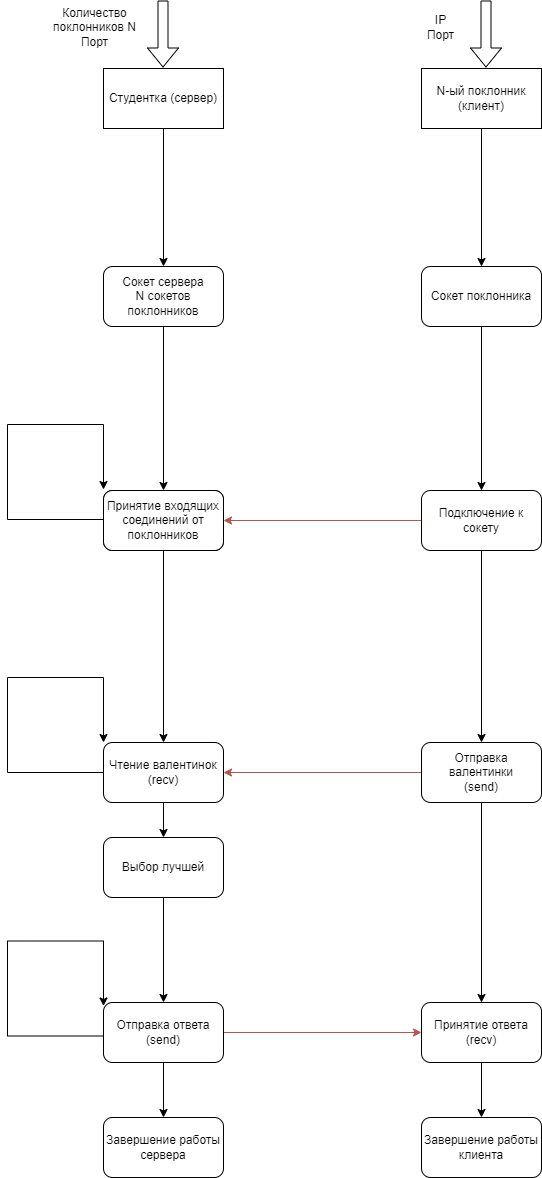

The diagram above was exported from draw.io. Its source (the exported page's mxGraphModel, read from the mxfile embedded in the PNG):
<mxGraphModel dx="1050" dy="587" grid="0" gridSize="10" guides="1" tooltips="1" connect="1" arrows="1" fold="1" page="1" pageScale="1" pageWidth="827" pageHeight="1169" background="#ffffff" math="0" shadow="0">
  <root>
    <mxCell id="0" />
    <mxCell id="1" parent="0" />
    <mxCell id="jhsBdyMcgnMwkSATw2Hx-2" value="" style="shape=flexArrow;endArrow=classic;html=1;rounded=0;" parent="1" edge="1">
      <mxGeometry width="50" height="50" relative="1" as="geometry">
        <mxPoint x="255.5" as="sourcePoint" />
        <mxPoint x="255.5" y="67" as="targetPoint" />
      </mxGeometry>
    </mxCell>
    <mxCell id="jhsBdyMcgnMwkSATw2Hx-3" value="Количество поклонников N&lt;br&gt;Порт" style="text;strokeColor=none;align=center;fillColor=none;html=1;verticalAlign=middle;whiteSpace=wrap;rounded=0;" parent="1" vertex="1">
      <mxGeometry x="141" y="12" width="93" height="30" as="geometry" />
    </mxCell>
    <mxCell id="yCXkvZiFUCYwQPllfjn2-6" style="edgeStyle=orthogonalEdgeStyle;rounded=0;orthogonalLoop=1;jettySize=auto;html=1;entryX=0.5;entryY=0;entryDx=0;entryDy=0;" edge="1" parent="1" source="NoGdNCsF7vs6WXYk9WJa-8" target="yCXkvZiFUCYwQPllfjn2-26">
      <mxGeometry relative="1" as="geometry">
        <mxPoint x="256" y="253.5" as="targetPoint" />
      </mxGeometry>
    </mxCell>
    <mxCell id="NoGdNCsF7vs6WXYk9WJa-8" value="Студентка (сервер)" style="rounded=0;whiteSpace=wrap;html=1;" parent="1" vertex="1">
      <mxGeometry x="196" y="68" width="120" height="60" as="geometry" />
    </mxCell>
    <mxCell id="yCXkvZiFUCYwQPllfjn2-7" style="edgeStyle=orthogonalEdgeStyle;rounded=0;orthogonalLoop=1;jettySize=auto;html=1;entryX=0.5;entryY=0;entryDx=0;entryDy=0;" edge="1" parent="1" source="NoGdNCsF7vs6WXYk9WJa-9" target="yCXkvZiFUCYwQPllfjn2-28">
      <mxGeometry relative="1" as="geometry">
        <mxPoint x="574" y="253.5" as="targetPoint" />
      </mxGeometry>
    </mxCell>
    <mxCell id="NoGdNCsF7vs6WXYk9WJa-9" value="N-ый поклонник (клиент)" style="rounded=0;whiteSpace=wrap;html=1;" parent="1" vertex="1">
      <mxGeometry x="514" y="68" width="120" height="60" as="geometry" />
    </mxCell>
    <mxCell id="NoGdNCsF7vs6WXYk9WJa-15" style="edgeStyle=orthogonalEdgeStyle;rounded=0;orthogonalLoop=1;jettySize=auto;html=1;exitX=0.5;exitY=1;exitDx=0;exitDy=0;entryX=0.5;entryY=0;entryDx=0;entryDy=0;" parent="1" source="NoGdNCsF7vs6WXYk9WJa-13" target="NoGdNCsF7vs6WXYk9WJa-17" edge="1">
      <mxGeometry relative="1" as="geometry">
        <mxPoint x="574" y="457" as="targetPoint" />
      </mxGeometry>
    </mxCell>
    <mxCell id="yCXkvZiFUCYwQPllfjn2-11" style="edgeStyle=orthogonalEdgeStyle;rounded=0;orthogonalLoop=1;jettySize=auto;html=1;fillColor=#f8cecc;strokeColor=#b85450;" edge="1" parent="1" source="NoGdNCsF7vs6WXYk9WJa-13" target="yCXkvZiFUCYwQPllfjn2-9">
      <mxGeometry relative="1" as="geometry" />
    </mxCell>
    <mxCell id="NoGdNCsF7vs6WXYk9WJa-13" value="Подключение к сокету" style="rounded=1;whiteSpace=wrap;html=1;" parent="1" vertex="1">
      <mxGeometry x="514" y="490" width="120" height="60" as="geometry" />
    </mxCell>
    <mxCell id="yCXkvZiFUCYwQPllfjn2-19" style="edgeStyle=orthogonalEdgeStyle;rounded=0;orthogonalLoop=1;jettySize=auto;html=1;entryX=1;entryY=0.5;entryDx=0;entryDy=0;fillColor=#f8cecc;strokeColor=#b85450;" edge="1" parent="1" source="NoGdNCsF7vs6WXYk9WJa-17" target="NoGdNCsF7vs6WXYk9WJa-38">
      <mxGeometry relative="1" as="geometry" />
    </mxCell>
    <mxCell id="yCXkvZiFUCYwQPllfjn2-21" style="edgeStyle=orthogonalEdgeStyle;rounded=0;orthogonalLoop=1;jettySize=auto;html=1;entryX=0.5;entryY=0;entryDx=0;entryDy=0;" edge="1" parent="1" source="NoGdNCsF7vs6WXYk9WJa-17" target="NoGdNCsF7vs6WXYk9WJa-49">
      <mxGeometry relative="1" as="geometry" />
    </mxCell>
    <mxCell id="NoGdNCsF7vs6WXYk9WJa-17" value="Отправка валентинки&lt;br&gt;(send)" style="rounded=1;whiteSpace=wrap;html=1;" parent="1" vertex="1">
      <mxGeometry x="514" y="742" width="120" height="60" as="geometry" />
    </mxCell>
    <mxCell id="NoGdNCsF7vs6WXYk9WJa-40" style="edgeStyle=orthogonalEdgeStyle;rounded=0;orthogonalLoop=1;jettySize=auto;html=1;entryX=0;entryY=0;entryDx=0;entryDy=0;exitX=0;exitY=0.5;exitDx=0;exitDy=0;" parent="1" source="NoGdNCsF7vs6WXYk9WJa-38" target="NoGdNCsF7vs6WXYk9WJa-38" edge="1">
      <mxGeometry relative="1" as="geometry">
        <Array as="points">
          <mxPoint x="100" y="772" />
          <mxPoint x="100" y="677" />
          <mxPoint x="196" y="677" />
        </Array>
        <mxPoint x="196" y="487" as="targetPoint" />
      </mxGeometry>
    </mxCell>
    <mxCell id="NoGdNCsF7vs6WXYk9WJa-48" style="edgeStyle=orthogonalEdgeStyle;rounded=0;orthogonalLoop=1;jettySize=auto;html=1;exitX=0.5;exitY=1;exitDx=0;exitDy=0;entryX=0.5;entryY=0;entryDx=0;entryDy=0;" parent="1" source="NoGdNCsF7vs6WXYk9WJa-38" target="NoGdNCsF7vs6WXYk9WJa-44" edge="1">
      <mxGeometry relative="1" as="geometry" />
    </mxCell>
    <mxCell id="NoGdNCsF7vs6WXYk9WJa-38" value="Чтение валентинок&lt;br&gt;(recv)" style="rounded=1;whiteSpace=wrap;html=1;" parent="1" vertex="1">
      <mxGeometry x="196" y="742" width="120" height="60" as="geometry" />
    </mxCell>
    <mxCell id="NoGdNCsF7vs6WXYk9WJa-56" style="edgeStyle=orthogonalEdgeStyle;rounded=0;orthogonalLoop=1;jettySize=auto;html=1;exitX=0.5;exitY=1;exitDx=0;exitDy=0;entryX=0.5;entryY=0;entryDx=0;entryDy=0;" parent="1" source="NoGdNCsF7vs6WXYk9WJa-44" target="NoGdNCsF7vs6WXYk9WJa-50" edge="1">
      <mxGeometry relative="1" as="geometry" />
    </mxCell>
    <mxCell id="NoGdNCsF7vs6WXYk9WJa-44" value="Выбор лучшей" style="rounded=1;whiteSpace=wrap;html=1;" parent="1" vertex="1">
      <mxGeometry x="196" y="837" width="120" height="60" as="geometry" />
    </mxCell>
    <mxCell id="yCXkvZiFUCYwQPllfjn2-10" style="edgeStyle=orthogonalEdgeStyle;rounded=0;orthogonalLoop=1;jettySize=auto;html=1;entryX=0.5;entryY=0;entryDx=0;entryDy=0;exitX=0.5;exitY=1;exitDx=0;exitDy=0;" edge="1" parent="1" source="yCXkvZiFUCYwQPllfjn2-26" target="yCXkvZiFUCYwQPllfjn2-9">
      <mxGeometry relative="1" as="geometry">
        <mxPoint x="256" y="338.5" as="sourcePoint" />
      </mxGeometry>
    </mxCell>
    <mxCell id="yCXkvZiFUCYwQPllfjn2-22" style="edgeStyle=orthogonalEdgeStyle;rounded=0;orthogonalLoop=1;jettySize=auto;html=1;" edge="1" parent="1" source="NoGdNCsF7vs6WXYk9WJa-49" target="NoGdNCsF7vs6WXYk9WJa-88">
      <mxGeometry relative="1" as="geometry" />
    </mxCell>
    <mxCell id="NoGdNCsF7vs6WXYk9WJa-49" value="Принятие ответа&lt;br&gt;(recv)" style="rounded=1;whiteSpace=wrap;html=1;" parent="1" vertex="1">
      <mxGeometry x="514" y="1002" width="120" height="60" as="geometry" />
    </mxCell>
    <mxCell id="NoGdNCsF7vs6WXYk9WJa-54" style="edgeStyle=orthogonalEdgeStyle;rounded=0;orthogonalLoop=1;jettySize=auto;html=1;exitX=1;exitY=0.5;exitDx=0;exitDy=0;entryX=0;entryY=0.5;entryDx=0;entryDy=0;fillColor=#f8cecc;strokeColor=#b85450;" parent="1" source="NoGdNCsF7vs6WXYk9WJa-50" target="NoGdNCsF7vs6WXYk9WJa-49" edge="1">
      <mxGeometry relative="1" as="geometry">
        <mxPoint x="374" y="962" as="targetPoint" />
      </mxGeometry>
    </mxCell>
    <mxCell id="yCXkvZiFUCYwQPllfjn2-24" style="edgeStyle=orthogonalEdgeStyle;rounded=0;orthogonalLoop=1;jettySize=auto;html=1;" edge="1" parent="1" source="NoGdNCsF7vs6WXYk9WJa-50" target="yCXkvZiFUCYwQPllfjn2-23">
      <mxGeometry relative="1" as="geometry" />
    </mxCell>
    <mxCell id="NoGdNCsF7vs6WXYk9WJa-50" value="Отправка ответа&lt;br&gt;(send)" style="rounded=1;whiteSpace=wrap;html=1;" parent="1" vertex="1">
      <mxGeometry x="196" y="1002" width="120" height="60" as="geometry" />
    </mxCell>
    <mxCell id="NoGdNCsF7vs6WXYk9WJa-88" value="Завершение работы клиента" style="rounded=1;whiteSpace=wrap;html=1;" parent="1" vertex="1">
      <mxGeometry x="514" y="1117" width="120" height="60" as="geometry" />
    </mxCell>
    <mxCell id="yCXkvZiFUCYwQPllfjn2-8" style="edgeStyle=orthogonalEdgeStyle;rounded=0;orthogonalLoop=1;jettySize=auto;html=1;exitX=0.5;exitY=1;exitDx=0;exitDy=0;entryX=0.5;entryY=0;entryDx=0;entryDy=0;" edge="1" parent="1" source="yCXkvZiFUCYwQPllfjn2-28" target="NoGdNCsF7vs6WXYk9WJa-13">
      <mxGeometry relative="1" as="geometry">
        <mxPoint x="574" y="338.5" as="sourcePoint" />
      </mxGeometry>
    </mxCell>
    <mxCell id="yCXkvZiFUCYwQPllfjn2-4" value="" style="shape=flexArrow;endArrow=classic;html=1;rounded=0;" edge="1" parent="1">
      <mxGeometry width="50" height="50" relative="1" as="geometry">
        <mxPoint x="578.5" as="sourcePoint" />
        <mxPoint x="578.5" y="67" as="targetPoint" />
      </mxGeometry>
    </mxCell>
    <mxCell id="yCXkvZiFUCYwQPllfjn2-5" value="IP&lt;br&gt;Порт" style="text;strokeColor=none;align=center;fillColor=none;html=1;verticalAlign=middle;whiteSpace=wrap;rounded=0;" vertex="1" parent="1">
      <mxGeometry x="487" y="12" width="93" height="30" as="geometry" />
    </mxCell>
    <mxCell id="yCXkvZiFUCYwQPllfjn2-18" style="edgeStyle=orthogonalEdgeStyle;rounded=0;orthogonalLoop=1;jettySize=auto;html=1;" edge="1" parent="1" source="yCXkvZiFUCYwQPllfjn2-9" target="NoGdNCsF7vs6WXYk9WJa-38">
      <mxGeometry relative="1" as="geometry" />
    </mxCell>
    <mxCell id="yCXkvZiFUCYwQPllfjn2-9" value="Сокет сервера&lt;br style=&quot;border-color: var(--border-color);&quot;&gt;N сокетов поклонников" style="rounded=1;whiteSpace=wrap;html=1;" vertex="1" parent="1">
      <mxGeometry x="196" y="490" width="120" height="60" as="geometry" />
    </mxCell>
    <mxCell id="yCXkvZiFUCYwQPllfjn2-17" style="edgeStyle=orthogonalEdgeStyle;rounded=0;orthogonalLoop=1;jettySize=auto;html=1;entryX=0;entryY=0;entryDx=0;entryDy=0;exitX=0;exitY=0.5;exitDx=0;exitDy=0;" edge="1" parent="1">
      <mxGeometry relative="1" as="geometry">
        <Array as="points">
          <mxPoint x="100" y="519" />
          <mxPoint x="100" y="424" />
          <mxPoint x="196" y="424" />
        </Array>
        <mxPoint x="196" y="489" as="targetPoint" />
        <mxPoint x="196" y="519" as="sourcePoint" />
      </mxGeometry>
    </mxCell>
    <mxCell id="yCXkvZiFUCYwQPllfjn2-20" style="edgeStyle=orthogonalEdgeStyle;rounded=0;orthogonalLoop=1;jettySize=auto;html=1;entryX=0;entryY=0;entryDx=0;entryDy=0;exitX=0;exitY=0.5;exitDx=0;exitDy=0;" edge="1" parent="1">
      <mxGeometry relative="1" as="geometry">
        <Array as="points">
          <mxPoint x="100" y="1035.5" />
          <mxPoint x="100" y="940.5" />
          <mxPoint x="196" y="940.5" />
        </Array>
        <mxPoint x="196" y="1005.5" as="targetPoint" />
        <mxPoint x="196" y="1035.5" as="sourcePoint" />
      </mxGeometry>
    </mxCell>
    <mxCell id="yCXkvZiFUCYwQPllfjn2-23" value="Завершение работы сервера" style="rounded=1;whiteSpace=wrap;html=1;" vertex="1" parent="1">
      <mxGeometry x="196" y="1117" width="120" height="60" as="geometry" />
    </mxCell>
    <mxCell id="yCXkvZiFUCYwQPllfjn2-25" value="Принятие входящих соединений от поклонников" style="rounded=1;whiteSpace=wrap;html=1;" vertex="1" parent="1">
      <mxGeometry x="196" y="490" width="120" height="60" as="geometry" />
    </mxCell>
    <mxCell id="yCXkvZiFUCYwQPllfjn2-26" value="Сокет сервера&lt;br style=&quot;border-color: var(--border-color);&quot;&gt;N сокетов поклонников" style="rounded=1;whiteSpace=wrap;html=1;" vertex="1" parent="1">
      <mxGeometry x="196" y="266" width="120" height="60" as="geometry" />
    </mxCell>
    <mxCell id="yCXkvZiFUCYwQPllfjn2-28" value="Сокет поклонника" style="rounded=1;whiteSpace=wrap;html=1;" vertex="1" parent="1">
      <mxGeometry x="514" y="266" width="120" height="60" as="geometry" />
    </mxCell>
  </root>
</mxGraphModel>